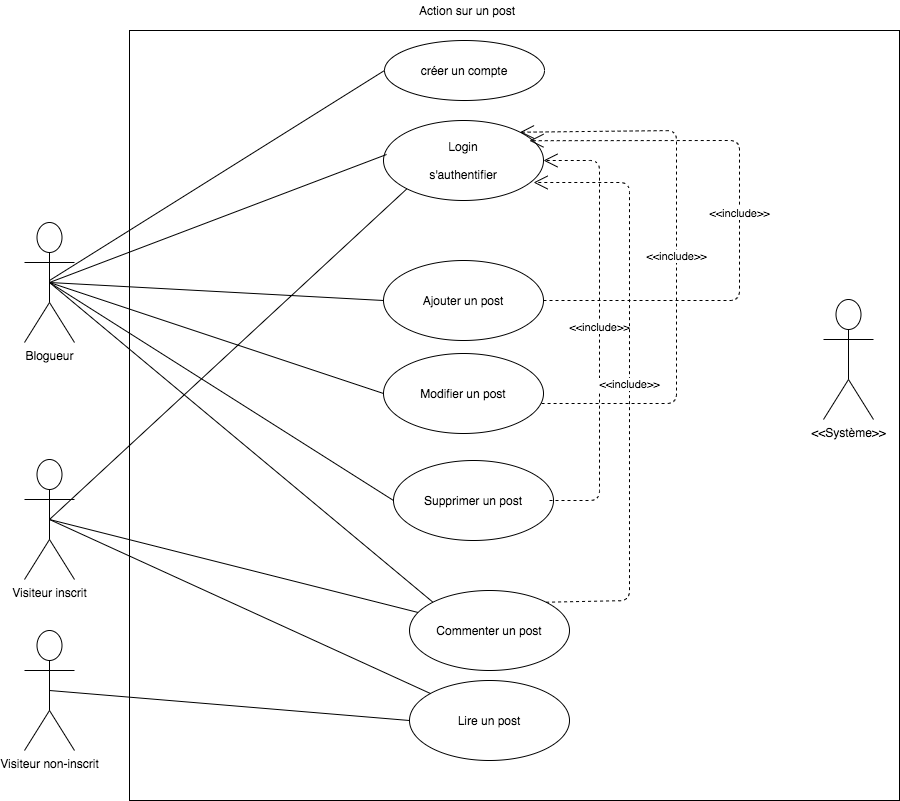

The diagram above was exported from draw.io. Its source (the exported page's mxGraphModel, read from the mxfile embedded in the PNG):
<mxGraphModel dx="786" dy="497" grid="1" gridSize="10" guides="1" tooltips="1" connect="1" arrows="1" fold="1" page="1" pageScale="1" pageWidth="1169" pageHeight="827" math="0" shadow="0">
  <root>
    <mxCell id="0" />
    <mxCell id="1" parent="0" />
    <mxCell id="5o412fakwPaJYt_pyab6-1" value="" style="whiteSpace=wrap;html=1;aspect=fixed;" parent="1" vertex="1">
      <mxGeometry x="170" y="50" width="770" height="770" as="geometry" />
    </mxCell>
    <mxCell id="5o412fakwPaJYt_pyab6-2" value="&lt;div&gt;Action sur un post&lt;/div&gt;" style="text;html=1;strokeColor=none;fillColor=none;align=center;verticalAlign=middle;whiteSpace=wrap;rounded=0;" parent="1" vertex="1">
      <mxGeometry x="343" y="20" width="330" height="20" as="geometry" />
    </mxCell>
    <mxCell id="5o412fakwPaJYt_pyab6-3" value="Blogueur" style="shape=umlActor;verticalLabelPosition=bottom;labelBackgroundColor=#ffffff;verticalAlign=top;html=1;outlineConnect=0;" parent="1" vertex="1">
      <mxGeometry x="65" y="242" width="50" height="120" as="geometry" />
    </mxCell>
    <mxCell id="5o412fakwPaJYt_pyab6-13" value="Visiteur inscrit" style="shape=umlActor;verticalLabelPosition=bottom;labelBackgroundColor=#ffffff;verticalAlign=top;html=1;outlineConnect=0;" parent="1" vertex="1">
      <mxGeometry x="65" y="479" width="50" height="120" as="geometry" />
    </mxCell>
    <mxCell id="5o412fakwPaJYt_pyab6-18" value="Ajouter un post" style="ellipse;whiteSpace=wrap;html=1;" parent="1" vertex="1">
      <mxGeometry x="424" y="280" width="160" height="80" as="geometry" />
    </mxCell>
    <mxCell id="5o412fakwPaJYt_pyab6-19" value="&lt;div&gt;Login&lt;/div&gt;&lt;div&gt;&lt;br&gt;&lt;/div&gt;s'authentifier" style="ellipse;whiteSpace=wrap;html=1;" parent="1" vertex="1">
      <mxGeometry x="424" y="140" width="160" height="80" as="geometry" />
    </mxCell>
    <mxCell id="5o412fakwPaJYt_pyab6-20" value="Commenter un post" style="ellipse;whiteSpace=wrap;html=1;" parent="1" vertex="1">
      <mxGeometry x="450" y="610" width="160" height="80" as="geometry" />
    </mxCell>
    <mxCell id="5o412fakwPaJYt_pyab6-23" value="" style="endArrow=none;html=1;exitX=0.5;exitY=0.5;exitDx=0;exitDy=0;exitPerimeter=0;entryX=0;entryY=0.5;entryDx=0;entryDy=0;" parent="1" source="5o412fakwPaJYt_pyab6-3" target="5o412fakwPaJYt_pyab6-18" edge="1">
      <mxGeometry width="50" height="50" relative="1" as="geometry">
        <mxPoint x="170" y="210" as="sourcePoint" />
        <mxPoint x="220" y="160" as="targetPoint" />
      </mxGeometry>
    </mxCell>
    <mxCell id="5o412fakwPaJYt_pyab6-24" value="" style="endArrow=none;html=1;exitX=0.5;exitY=0.5;exitDx=0;exitDy=0;exitPerimeter=0;entryX=0;entryY=1;entryDx=0;entryDy=0;" parent="1" source="5o412fakwPaJYt_pyab6-13" target="5o412fakwPaJYt_pyab6-19" edge="1">
      <mxGeometry width="50" height="50" relative="1" as="geometry">
        <mxPoint x="200" y="390" as="sourcePoint" />
        <mxPoint x="250" y="340" as="targetPoint" />
      </mxGeometry>
    </mxCell>
    <mxCell id="5o412fakwPaJYt_pyab6-30" value="" style="endArrow=none;html=1;exitX=0.5;exitY=0.5;exitDx=0;exitDy=0;exitPerimeter=0;" parent="1" source="5o412fakwPaJYt_pyab6-13" target="5o412fakwPaJYt_pyab6-20" edge="1">
      <mxGeometry width="50" height="50" relative="1" as="geometry">
        <mxPoint x="100" y="380" as="sourcePoint" />
        <mxPoint x="354" y="190" as="targetPoint" />
      </mxGeometry>
    </mxCell>
    <mxCell id="5o412fakwPaJYt_pyab6-31" value="" style="endArrow=none;html=1;exitX=0.5;exitY=0.5;exitDx=0;exitDy=0;exitPerimeter=0;entryX=0;entryY=0;entryDx=0;entryDy=0;" parent="1" source="5o412fakwPaJYt_pyab6-3" target="5o412fakwPaJYt_pyab6-20" edge="1">
      <mxGeometry width="50" height="50" relative="1" as="geometry">
        <mxPoint x="100" y="180" as="sourcePoint" />
        <mxPoint x="354" y="190" as="targetPoint" />
      </mxGeometry>
    </mxCell>
    <mxCell id="F8V3OV7cWKiGT3SMNnsx-2" value="" style="endArrow=none;html=1;exitX=0.5;exitY=0.5;exitDx=0;exitDy=0;exitPerimeter=0;entryX=0.019;entryY=0.425;entryDx=0;entryDy=0;entryPerimeter=0;" parent="1" source="5o412fakwPaJYt_pyab6-3" target="5o412fakwPaJYt_pyab6-19" edge="1">
      <mxGeometry width="50" height="50" relative="1" as="geometry">
        <mxPoint x="330" y="185" as="sourcePoint" />
        <mxPoint x="380" y="135" as="targetPoint" />
      </mxGeometry>
    </mxCell>
    <mxCell id="F8V3OV7cWKiGT3SMNnsx-7" value="Modifier un post" style="ellipse;whiteSpace=wrap;html=1;" parent="1" vertex="1">
      <mxGeometry x="424" y="373" width="160" height="80" as="geometry" />
    </mxCell>
    <mxCell id="F8V3OV7cWKiGT3SMNnsx-8" value="Supprimer un post" style="ellipse;whiteSpace=wrap;html=1;" parent="1" vertex="1">
      <mxGeometry x="434" y="480" width="160" height="80" as="geometry" />
    </mxCell>
    <mxCell id="F8V3OV7cWKiGT3SMNnsx-9" value="" style="endArrow=none;html=1;exitX=0.5;exitY=0.5;exitDx=0;exitDy=0;exitPerimeter=0;entryX=0;entryY=0.5;entryDx=0;entryDy=0;" parent="1" source="5o412fakwPaJYt_pyab6-3" target="F8V3OV7cWKiGT3SMNnsx-7" edge="1">
      <mxGeometry width="50" height="50" relative="1" as="geometry">
        <mxPoint x="190" y="360" as="sourcePoint" />
        <mxPoint x="240" y="310" as="targetPoint" />
      </mxGeometry>
    </mxCell>
    <mxCell id="F8V3OV7cWKiGT3SMNnsx-10" value="" style="endArrow=none;html=1;entryX=0;entryY=0.5;entryDx=0;entryDy=0;exitX=0.5;exitY=0.5;exitDx=0;exitDy=0;exitPerimeter=0;" parent="1" source="5o412fakwPaJYt_pyab6-3" target="F8V3OV7cWKiGT3SMNnsx-8" edge="1">
      <mxGeometry width="50" height="50" relative="1" as="geometry">
        <mxPoint x="160" y="350" as="sourcePoint" />
        <mxPoint x="210" y="300" as="targetPoint" />
      </mxGeometry>
    </mxCell>
    <mxCell id="F8V3OV7cWKiGT3SMNnsx-11" value="&amp;lt;&amp;lt;include&amp;gt;&amp;gt;" style="endArrow=open;endSize=12;dashed=1;html=1;entryX=1;entryY=0.5;entryDx=0;entryDy=0;" parent="1" target="5o412fakwPaJYt_pyab6-19" edge="1">
      <mxGeometry width="160" relative="1" as="geometry">
        <mxPoint x="590" y="520" as="sourcePoint" />
        <mxPoint x="750" y="520" as="targetPoint" />
        <Array as="points">
          <mxPoint x="640" y="520" />
          <mxPoint x="640" y="180" />
        </Array>
      </mxGeometry>
    </mxCell>
    <mxCell id="F8V3OV7cWKiGT3SMNnsx-12" value="&amp;lt;&amp;lt;include&amp;gt;&amp;gt;" style="endArrow=open;endSize=12;dashed=1;html=1;entryX=0.938;entryY=0.775;entryDx=0;entryDy=0;entryPerimeter=0;exitX=1;exitY=0;exitDx=0;exitDy=0;" parent="1" source="5o412fakwPaJYt_pyab6-20" target="5o412fakwPaJYt_pyab6-19" edge="1">
      <mxGeometry width="160" relative="1" as="geometry">
        <mxPoint x="600" y="623" as="sourcePoint" />
        <mxPoint x="594" y="283" as="targetPoint" />
        <Array as="points">
          <mxPoint x="670" y="620" />
          <mxPoint x="670" y="202" />
        </Array>
      </mxGeometry>
    </mxCell>
    <mxCell id="F8V3OV7cWKiGT3SMNnsx-13" value="&amp;lt;&amp;lt;include&amp;gt;&amp;gt;" style="endArrow=open;endSize=12;dashed=1;html=1;exitX=0.988;exitY=0.625;exitDx=0;exitDy=0;entryX=1;entryY=0;entryDx=0;entryDy=0;exitPerimeter=0;" parent="1" source="F8V3OV7cWKiGT3SMNnsx-7" target="5o412fakwPaJYt_pyab6-19" edge="1">
      <mxGeometry width="160" relative="1" as="geometry">
        <mxPoint x="633.5685424949238" y="701.7157287525381" as="sourcePoint" />
        <mxPoint x="600" y="180" as="targetPoint" />
        <Array as="points">
          <mxPoint x="717" y="423" />
          <mxPoint x="717" y="390" />
          <mxPoint x="717" y="150" />
        </Array>
      </mxGeometry>
    </mxCell>
    <mxCell id="F8V3OV7cWKiGT3SMNnsx-14" value="&amp;lt;&amp;lt;include&amp;gt;&amp;gt;" style="endArrow=open;endSize=12;dashed=1;html=1;exitX=1;exitY=0.5;exitDx=0;exitDy=0;entryX=0.563;entryY=0.108;entryDx=0;entryDy=0;entryPerimeter=0;" parent="1" source="5o412fakwPaJYt_pyab6-18" edge="1">
      <mxGeometry width="160" relative="1" as="geometry">
        <mxPoint x="592.0799999999999" y="433" as="sourcePoint" />
        <mxPoint x="569.95" y="160.20000000000005" as="targetPoint" />
        <Array as="points">
          <mxPoint x="780" y="320" />
          <mxPoint x="780" y="160" />
        </Array>
      </mxGeometry>
    </mxCell>
    <mxCell id="F8V3OV7cWKiGT3SMNnsx-15" value="&amp;lt;&amp;lt;Système&amp;gt;&amp;gt;" style="shape=umlActor;verticalLabelPosition=bottom;labelBackgroundColor=#ffffff;verticalAlign=top;html=1;outlineConnect=0;" parent="1" vertex="1">
      <mxGeometry x="864" y="319" width="50" height="120" as="geometry" />
    </mxCell>
    <mxCell id="BT5--iDG_sAqIIbcrVRH-1" value="créer un compte&lt;div&gt;&lt;/div&gt;" style="ellipse;whiteSpace=wrap;html=1;" vertex="1" parent="1">
      <mxGeometry x="425" y="60" width="160" height="60" as="geometry" />
    </mxCell>
    <mxCell id="BT5--iDG_sAqIIbcrVRH-2" value="" style="endArrow=none;html=1;entryX=0;entryY=0.5;entryDx=0;entryDy=0;" edge="1" parent="1" target="BT5--iDG_sAqIIbcrVRH-1">
      <mxGeometry width="50" height="50" relative="1" as="geometry">
        <mxPoint x="90" y="300" as="sourcePoint" />
        <mxPoint x="180" y="220" as="targetPoint" />
      </mxGeometry>
    </mxCell>
    <mxCell id="BT5--iDG_sAqIIbcrVRH-3" value="Lire un post" style="ellipse;whiteSpace=wrap;html=1;" vertex="1" parent="1">
      <mxGeometry x="450" y="700" width="160" height="80" as="geometry" />
    </mxCell>
    <mxCell id="BT5--iDG_sAqIIbcrVRH-4" value="Visiteur non-inscrit" style="shape=umlActor;verticalLabelPosition=bottom;labelBackgroundColor=#ffffff;verticalAlign=top;html=1;outlineConnect=0;" vertex="1" parent="1">
      <mxGeometry x="65" y="650" width="50" height="120" as="geometry" />
    </mxCell>
    <mxCell id="BT5--iDG_sAqIIbcrVRH-5" value="" style="endArrow=none;html=1;exitX=0.5;exitY=0.5;exitDx=0;exitDy=0;exitPerimeter=0;" edge="1" parent="1" source="BT5--iDG_sAqIIbcrVRH-4">
      <mxGeometry width="50" height="50" relative="1" as="geometry">
        <mxPoint x="170" y="730" as="sourcePoint" />
        <mxPoint x="450" y="740" as="targetPoint" />
      </mxGeometry>
    </mxCell>
    <mxCell id="BT5--iDG_sAqIIbcrVRH-6" value="" style="endArrow=none;html=1;exitX=0.5;exitY=0.5;exitDx=0;exitDy=0;exitPerimeter=0;" edge="1" parent="1" source="5o412fakwPaJYt_pyab6-13" target="BT5--iDG_sAqIIbcrVRH-3">
      <mxGeometry width="50" height="50" relative="1" as="geometry">
        <mxPoint x="140" y="640" as="sourcePoint" />
        <mxPoint x="190" y="590" as="targetPoint" />
      </mxGeometry>
    </mxCell>
  </root>
</mxGraphModel>